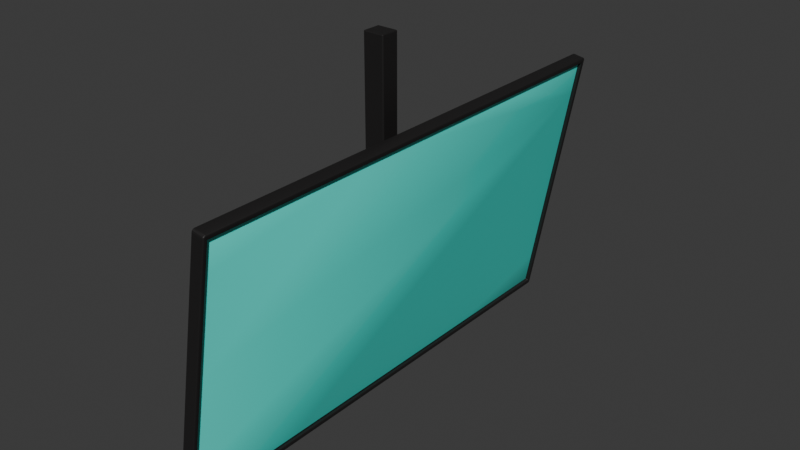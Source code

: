 # Source: TV_screen.blend  (saved by Blender 4.1.24; exported with 4.5.12 LTS)
import bpy
from mathutils import Matrix  # noqa: F401  (used for matrix-valued properties, if any)

bpy.ops.wm.read_factory_settings(use_empty=True)
scene = bpy.context.scene
scene.name = 'Scene'

# ---- collections
col_collection = bpy.data.collections.new('Collection'); scene.collection.children.link(col_collection)

# ---- materials (node trees are filled in below, after node groups)
mat_tv = bpy.data.materials.new('TV')
mat_tv.use_transparent_shadow = False
mat_screen = bpy.data.materials.new('Screen')
mat_screen.use_transparent_shadow = False

# ---- material node trees
mat_tv.use_nodes = True; mat_tv.node_tree.nodes.clear()
_N = mat_tv.node_tree.nodes; _L = mat_tv.node_tree.links
n0 = _N.new('ShaderNodeBsdfPrincipled'); n0.name = 'Principled BSDF'; n0.location = (10, 300)
n0.inputs[0].default_value = (0.01329, 0.01232, 0.01232, 1.0)
n1 = _N.new('ShaderNodeOutputMaterial'); n1.name = 'Material Output'; n1.location = (300, 300)
_L.new(n0.outputs[0], n1.inputs[0])
n1.is_active_output = True
mat_screen.use_nodes = True; mat_screen.node_tree.nodes.clear()
_N = mat_screen.node_tree.nodes; _L = mat_screen.node_tree.links
n0 = _N.new('ShaderNodeBsdfPrincipled'); n0.name = 'Principled BSDF'; n0.location = (10, 300)
n0.inputs[0].default_value = (0.06942, 1.0, 0.858, 1.0)
n1 = _N.new('ShaderNodeOutputMaterial'); n1.name = 'Material Output'; n1.location = (300, 300)
_L.new(n0.outputs[0], n1.inputs[0])
n1.is_active_output = True

# ---- world
world_world = bpy.data.worlds.new('World'); scene.world = world_world
world_world.use_nodes = True; world_world.node_tree.nodes.clear()
_N = world_world.node_tree.nodes; _L = world_world.node_tree.links
n0 = _N.new('ShaderNodeOutputWorld'); n0.name = 'World Output'; n0.location = (300, 300)
n1 = _N.new('ShaderNodeBackground'); n1.name = 'Background'; n1.location = (10, 300)
n1.inputs[0].default_value = (0.05088, 0.05088, 0.05088, 1.0)
_L.new(n1.outputs[0], n0.inputs[0])
n0.is_active_output = True
world_world.color = (0.05088, 0.05088, 0.05088)
world_world.use_sun_shadow = False
world_world.sun_shadow_jitter_overblur = 0.0

# ---- meshes
me_cube_003 = bpy.data.meshes.new('Cube.003')
me_cube_003.from_pydata([(0.09382, 0.4421, -0.1486), (0.008721, 0.4421, -0.6282), (0.09382, -0.4419, -0.1486), (0.008721, -0.4419, -0.6282), (-0.0002, -0.4419, -0.6267), (0.0849, -0.4419, -0.147), (0.0849, 0.4421, -0.147), (-0.0002, 0.4421, -0.6267), (0.003263, -0.4419, -0.6273), (0.08836, -0.4419, -0.1476), (0.08836, 0.4421, -0.1476), (0.003263, 0.4421, -0.6273), (0.07308, 0.0001204, -0.1352), (-0.01535, 0.0001205, -0.6337), (0.09549, 0.0001204, -0.1392), (0.007054, 0.0001205, -0.6376), (0.09382, 0.0001204, -0.1486), (0.008721, 0.0001205, -0.6282), (0.0849, 0.0001204, -0.147), (-0.0002, 0.0001205, -0.6267), (0.08836, 0.0001204, -0.1476), (0.003263, 0.0001205, -0.6273), (0.02886, 0.4501, -0.3844), (0.02886, -0.4499, -0.3844), (0.05127, -0.4499, -0.3884), (0.05127, 0.4501, -0.3884), (0.05127, -0.4419, -0.3884), (0.05127, 0.4421, -0.3884), (0.04235, -0.4419, -0.3868), (0.04235, 0.4421, -0.3868), (0.04581, -0.4419, -0.3874), (0.04581, 0.4421, -0.3874), (0.05097, -0.4499, -0.2598), (0.07338, -0.4499, -0.2638), (0.07338, 0.4501, -0.2638), (0.07255, -0.4419, -0.2685), (0.07255, 0.4421, -0.2685), (0.06362, -0.4419, -0.2669), (0.06362, 0.4421, -0.2669), (0.06709, -0.4419, -0.2675), (0.06709, 0.4421, -0.2675), (0.05097, 0.0001205, -0.2598), (0.05097, 0.4501, -0.2598), (0.006756, 0.4501, -0.5091), (0.006756, -0.4499, -0.5091), (0.02916, -0.4499, -0.513), (0.02916, 0.4501, -0.513), (0.03, -0.4419, -0.5083), (0.03, 0.4421, -0.5083), (0.02107, -0.4419, -0.5067), (0.02107, 0.4421, -0.5067), (0.02454, -0.4419, -0.5074), (0.02454, 0.4421, -0.5074), (0.006756, 0.0001205, -0.5091), (0.007054, 0.2251, -0.6376), (0.008721, 0.2211, -0.6282), (-0.0002, 0.2211, -0.6267), (0.003263, 0.2211, -0.6273), (0.07308, 0.2251, -0.1352), (-0.01535, 0.2251, -0.6337), (0.09549, 0.2251, -0.1392), (0.09382, 0.2211, -0.1486), (0.0849, 0.2211, -0.147), (0.08836, 0.2211, -0.1476), (0.02886, 0.2251, -0.3844), (0.05097, 0.2251, -0.2598), (0.006756, 0.2251, -0.5091), (0.09549, 0.1126, -0.1392), (0.09382, 0.1106, -0.1486), (0.0849, 0.1106, -0.147), (0.08836, 0.1106, -0.1476), (-0.01535, 0.1126, -0.6337), (0.02886, 0.1126, -0.3844), (0.05097, 0.1126, -0.2598), (0.006756, 0.1126, -0.5091), (0.07308, 0.1126, -0.1352), (0.007054, 0.1126, -0.6376), (0.008721, 0.1106, -0.6282), (-0.0002, 0.1106, -0.6267), (0.003263, 0.1106, -0.6273), (0.09549, -0.2262, -0.1392), (0.09382, -0.2221, -0.1486), (0.0849, -0.2221, -0.147), (0.08836, -0.2221, -0.1476), (-0.01535, -0.2262, -0.6337), (0.07308, -0.2262, -0.1352), (0.007054, -0.2262, -0.6376), (0.008721, -0.2221, -0.6282), (-0.0002, -0.2221, -0.6267), (0.003263, -0.2221, -0.6273), (0.02886, -0.2262, -0.3844), (0.05097, -0.2262, -0.2598), (0.006756, -0.2262, -0.5091), (0.07308, -0.113, -0.1352), (0.007054, -0.113, -0.6376), (0.008721, -0.111, -0.6282), (-0.0002, -0.111, -0.6267), (0.003263, -0.111, -0.6273), (-0.01535, -0.113, -0.6337), (0.09549, -0.113, -0.1392), (0.09382, -0.111, -0.1486), (0.0849, -0.111, -0.147), (0.08836, -0.111, -0.1476), (0.02886, -0.113, -0.3844), (0.05097, -0.113, -0.2598), (0.006756, -0.113, -0.5091), (-0.01535, 0.05637, -0.6337), (0.09549, 0.05637, -0.1392), (0.09382, 0.05537, -0.1486), (0.0849, 0.05537, -0.147), (0.08836, 0.05537, -0.1476), (0.02886, 0.05637, -0.3844), (0.05097, 0.05637, -0.2598), (0.006756, 0.05637, -0.5091), (0.07308, 0.05637, -0.1352), (0.007054, 0.05637, -0.6376), (0.008721, 0.05537, -0.6282), (-0.0002, 0.05537, -0.6267), (0.003263, 0.05537, -0.6273), (0.07308, -0.05645, -0.1352), (0.007054, -0.05645, -0.6376), (0.008721, -0.05545, -0.6282), (-0.0002, -0.05545, -0.6267), (0.003263, -0.05545, -0.6273), (-0.01535, -0.05645, -0.6337), (0.09549, -0.05645, -0.1392), (0.09382, -0.05545, -0.1486), (0.0849, -0.05545, -0.147), (0.08836, -0.05545, -0.1476), (0.02886, -0.05645, -0.3844), (0.05097, -0.05645, -0.2598), (0.006756, -0.05645, -0.5091), (0.03992, 0.4501, -0.3221), (0.06233, -0.4499, -0.3261), (0.06233, 0.4501, -0.3261), (0.06191, -0.4419, -0.3285), (0.06191, 0.4421, -0.3285), (0.05299, -0.4419, -0.3269), (0.05299, 0.4421, -0.3269), (0.05645, -0.4419, -0.3275), (0.05645, 0.4421, -0.3275), (0.03992, -0.4499, -0.3221), (0.03992, 0.0001205, -0.3221), (0.03992, 0.2251, -0.3221), (0.03992, 0.1126, -0.3221), (0.03992, -0.2262, -0.3221), (0.03992, -0.113, -0.3221), (0.03992, 0.05637, -0.3221), (0.03992, -0.05645, -0.3221), (0.04022, -0.4499, -0.4507), (0.04022, 0.4501, -0.4507), (0.04063, -0.4419, -0.4484), (0.04063, 0.4421, -0.4484), (0.03171, -0.4419, -0.4468), (0.03171, 0.4421, -0.4468), (0.03518, -0.4419, -0.4474), (0.03518, 0.4421, -0.4474), (0.01781, -0.4499, -0.4467), (0.01781, 0.0001205, -0.4467), (0.01781, 0.4501, -0.4467), (0.01781, 0.2251, -0.4467), (0.01781, 0.1126, -0.4467), (0.01781, -0.2262, -0.4467), (0.01781, -0.113, -0.4467), (0.01781, 0.05637, -0.4467), (0.01781, -0.05645, -0.4467), (0.06203, -0.4499, -0.1975), (0.08443, -0.4499, -0.2015), (0.08443, 0.4501, -0.2015), (0.08318, -0.4419, -0.2085), (0.08318, 0.4421, -0.2085), (0.07426, -0.4419, -0.207), (0.07426, 0.4421, -0.207), (0.07772, -0.4419, -0.2076), (0.07772, 0.4421, -0.2076), (0.06203, 0.0001205, -0.1975), (0.06203, 0.4501, -0.1975), (0.06203, 0.2251, -0.1975), (0.06203, 0.1126, -0.1975), (0.06203, -0.2262, -0.1975), (0.06203, -0.113, -0.1975), (0.06203, 0.05637, -0.1975), (0.06203, -0.05645, -0.1975), (-0.004298, 0.4501, -0.5714), (0.01811, -0.4499, -0.5753), (0.01811, 0.4501, -0.5753), (0.01936, -0.4419, -0.5683), (0.01936, 0.4421, -0.5683), (0.01044, -0.4419, -0.5667), (0.01044, 0.4421, -0.5667), (0.0139, -0.4419, -0.5673), (0.0139, 0.4421, -0.5673), (-0.004298, -0.4499, -0.5714), (-0.004298, 0.0001205, -0.5714), (-0.004298, 0.2251, -0.5714), (-0.004298, 0.1126, -0.5714), (-0.004298, -0.2262, -0.5714), (-0.004298, -0.113, -0.5714), (-0.004298, 0.05637, -0.5714), (-0.004298, -0.05645, -0.5714), (0.004823, 0.0001205, -0.4444), (0.01588, 0.05637, -0.3821), (0.004823, 0.05637, -0.4444), (0.01588, -0.05645, -0.3821), (0.004823, -0.05645, -0.4444), (0.02693, 0.0001205, -0.3198), (0.02693, 0.05637, -0.3198), (0.02693, -0.05645, -0.3198), (0.01924, -0.01716, -0.3632), (0.01924, 0.01714, -0.3632), (0.01924, 3.663e-05, -0.3632), (0.01252, -0.01716, -0.4011), (0.01588, -0.01716, -0.3821), (0.01252, 0.01714, -0.4011), (0.01588, 0.01714, -0.3821), (0.01252, 3.663e-05, -0.4011), (0.01924, 3.663e-05, -0.3632), (0.01924, 3.663e-05, -0.3632), (0.01924, 3.663e-05, -0.3632), (0.01924, 3.663e-05, -0.3632), (0.01924, 3.663e-05, -0.3632), (0.01924, 3.663e-05, -0.3632), (0.01924, 3.663e-05, -0.3632), (0.01924, 3.663e-05, -0.3632), (0.01924, 3.663e-05, -0.3632), (0.01924, 3.663e-05, -0.3632), (0.01924, 3.663e-05, -0.3632), (0.01924, 3.663e-05, -0.3632), (0.01924, -0.01716, -0.3632), (0.01924, 0.01714, -0.3632), (0.01924, 3.663e-05, -0.3632), (0.008139, -0.01716, -0.4), (0.01369, -0.01716, -0.3816), (0.008139, 0.01714, -0.4), (0.01369, 0.01714, -0.3816), (0.008139, 3.663e-05, -0.4), (0.01924, -0.01716, -0.3632), (0.01924, 0.01714, -0.3632), (0.01924, 3.663e-05, -0.3632), (0.003913, -0.01716, -0.3985), (0.01158, -0.01716, -0.3808), (0.003913, 0.01714, -0.3985), (0.01158, 0.01714, -0.3808), (0.003913, 3.663e-05, -0.3985), (0.01924, -0.01716, -0.3632), (0.01924, 0.01714, -0.3632), (0.01924, 3.663e-05, -0.3632), (-0.000104, -0.01716, -0.3965), (0.009567, -0.01716, -0.3798), (-0.000104, 0.01714, -0.3965), (0.009567, 0.01714, -0.3798), (-0.000104, 3.663e-05, -0.3965), (0.01924, -0.01716, -0.3632), (0.01924, 0.01714, -0.3632), (0.01924, 3.663e-05, -0.3632), (-0.003856, -0.01716, -0.394), (0.007691, -0.01716, -0.3786), (-0.003856, 0.01714, -0.394), (0.007691, 0.01714, -0.3786), (-0.003856, 3.663e-05, -0.394), (0.01924, -0.01716, -0.3632), (0.01924, 0.01714, -0.3632), (0.01924, 3.663e-05, -0.3632), (-0.007292, -0.01716, -0.3911), (0.005973, -0.01716, -0.3771), (-0.007292, 0.01714, -0.3911), (0.005973, 0.01714, -0.3771), (-0.007292, 3.663e-05, -0.3911), (0.01924, -0.01716, -0.3632), (0.01924, 0.01714, -0.3632), (0.01924, 3.663e-05, -0.3632), (-0.01036, -0.01716, -0.3878), (0.004437, -0.01716, -0.3755), (-0.01036, 0.01714, -0.3878), (0.004437, 0.01714, -0.3755), (-0.01036, 3.663e-05, -0.3878), (0.01924, -0.01716, -0.3632), (0.01924, 0.01714, -0.3632), (0.01924, 3.663e-05, -0.3632), (-0.01303, -0.01716, -0.3841), (0.003103, -0.01716, -0.3737), (-0.01303, 0.01714, -0.3841), (0.003103, 0.01714, -0.3737), (-0.01303, 3.663e-05, -0.3841), (0.01924, -0.01716, -0.3632), (0.01924, 0.01714, -0.3632), (0.01924, 3.663e-05, -0.3632), (-0.01526, -0.01716, -0.3802), (0.00199, -0.01716, -0.3717), (-0.01526, 0.01714, -0.3802), (0.00199, 0.01714, -0.3717), (-0.01526, 3.663e-05, -0.3802), (0.01924, -0.01716, -0.3632), (0.01924, 0.01714, -0.3632), (0.01924, 3.663e-05, -0.3632), (-0.01701, -0.01716, -0.3761), (0.001113, -0.01716, -0.3696), (-0.01701, 0.01714, -0.3761), (0.001113, 0.01714, -0.3696), (-0.01701, 3.663e-05, -0.3761), (0.01924, -0.01716, -0.3632), (0.01924, 0.01714, -0.3632), (0.01924, 3.663e-05, -0.3632), (-0.01827, -0.01716, -0.3718), (0.0004834, -0.01716, -0.3675), (-0.01827, 0.01714, -0.3718), (0.0004834, 0.01714, -0.3675), (-0.01827, 3.663e-05, -0.3718), (0.01924, -0.01716, -0.3632), (0.01924, 0.01714, -0.3632), (0.01924, 3.663e-05, -0.3632), (-0.01902, -0.01716, -0.3673), (0.0001108, -0.01716, -0.3653), (-0.01902, 0.01714, -0.3673), (0.0001108, 0.01714, -0.3653), (-0.01902, 3.663e-05, -0.3673), (0.01924, -0.01716, -0.3632), (0.01924, 0.01714, -0.3632), (0.01924, 3.663e-05, -0.3632), (-0.01924, -0.01716, -0.3628), (-4.47e-08, -0.01716, -0.363), (-0.01924, 0.01714, -0.3628), (-4.47e-08, 0.01714, -0.363), (-0.01924, 3.663e-05, -0.3628), (0.01924, -0.01716, -0.0001775), (0.01924, 0.01714, -0.0001775), (0.01924, 3.663e-05, -0.0001775), (-0.01924, -0.01716, 0.0001775), (-4.47e-08, -0.01716, -5.96e-08), (-0.01924, 0.01714, 0.0001775), (-4.47e-08, 0.01714, -5.96e-08), (-0.01924, 3.663e-05, 0.0001775), (-0.01448, 0.4501, -0.6287), (-0.01535, 0.4451, -0.6337), (-0.01492, 0.4495, -0.6312), (-0.01524, 0.4476, -0.633), (0.07221, -0.4499, -0.1401), (0.07308, -0.4449, -0.1352), (0.07264, -0.4492, -0.1377), (0.07296, -0.4474, -0.1359), (-0.01535, -0.4449, -0.6337), (-0.01448, -0.4499, -0.6287), (-0.01524, -0.4474, -0.633), (-0.01492, -0.4492, -0.6312), (0.007928, -0.4499, -0.6327), (0.007054, -0.4449, -0.6376), (0.007724, -0.4467, -0.6339), (0.007491, -0.4492, -0.6352), (0.007171, -0.4474, -0.637), (0.09549, -0.4449, -0.1392), (0.09461, -0.4499, -0.1441), (0.09482, -0.4467, -0.143), (0.09537, -0.4474, -0.1398), (0.09505, -0.4492, -0.1416), (0.09461, 0.4501, -0.1441), (0.09549, 0.4451, -0.1392), (0.09482, 0.4469, -0.143), (0.09505, 0.4495, -0.1416), (0.09537, 0.4476, -0.1398), (0.007054, 0.4451, -0.6376), (0.007928, 0.4501, -0.6327), (0.007724, 0.4469, -0.6339), (0.007171, 0.4476, -0.637), (0.007491, 0.4495, -0.6352), (0.07308, 0.4451, -0.1352), (0.07221, 0.4501, -0.1401), (0.07296, 0.4476, -0.1359), (0.07264, 0.4495, -0.1377)], [(210, 216), (216, 217), (217, 218), (218, 219), (219, 220), (220, 221), (221, 222), (222, 223), (223, 224), (224, 225), (225, 226), (226, 227)], [(192, 341, 344, 184), (3, 186, 184, 344, 346), (55, 1, 7, 56), (54, 59, 333, 359), (0, 170, 168, 354, 356), (85, 179, 166, 336, 338, 339, 337), (2, 81, 80, 349, 351), (1, 55, 54, 359, 361), (169, 2, 351, 350, 167), (364, 366, 367, 365, 176, 177, 58), (172, 6, 10, 174), (186, 3, 4, 188), (170, 0, 6, 172), (81, 2, 5, 82), (21, 118, 79, 57, 11, 191, 52, 156, 31, 140, 40, 174, 10, 63, 70, 110, 20, 128, 102, 83, 9, 173, 39, 139, 30, 155, 51, 190, 8, 89, 97, 123), (82, 5, 9, 83), (56, 7, 11, 57), (188, 4, 8, 190), (122, 19, 21, 123), (109, 18, 20, 110), (108, 16, 18, 109), (116, 17, 15, 115), (126, 16, 14, 125), (120, 124, 13, 15), (119, 125, 14, 12), (121, 17, 19, 122), (198, 106, 13, 193), (111, 164, 202, 201), (137, 28, 30, 139), (152, 27, 29, 154), (135, 26, 28, 137), (154, 29, 31, 156), (136, 27, 25, 134), (151, 26, 24, 149), (134, 25, 22, 132), (141, 23, 24, 133), (145, 90, 23, 141), (179, 91, 32, 166), (166, 32, 33, 167), (168, 34, 42, 176), (170, 36, 34, 168), (169, 35, 37, 171), (171, 37, 39, 173), (181, 112, 41, 175), (136, 36, 38, 138), (138, 38, 40, 140), (135, 35, 33, 133), (186, 47, 45, 184), (189, 50, 52, 191), (187, 48, 50, 189), (164, 113, 53, 158), (153, 49, 51, 155), (151, 47, 49, 153), (152, 48, 46, 150), (150, 46, 43, 159), (157, 44, 45, 149), (162, 92, 44, 157), (159, 43, 66, 160), (176, 42, 65, 177), (132, 22, 64, 143), (185, 360, 332, 183), (187, 1, 361, 360, 185), (0, 61, 62, 6), (6, 62, 63, 10), (78, 56, 57, 79), (68, 61, 60, 67), (76, 71, 59, 54), (75, 67, 60, 58), (77, 55, 56, 78), (116, 77, 78, 117), (114, 107, 67, 75), (115, 106, 71, 76), (108, 68, 67, 107), (117, 78, 79, 118), (160, 66, 74, 161), (177, 65, 73, 178), (143, 64, 72, 144), (194, 59, 71, 195), (55, 77, 76, 54), (61, 68, 69, 62), (62, 69, 70, 63), (163, 105, 92, 162), (180, 104, 91, 179), (146, 103, 90, 145), (3, 87, 88, 4), (345, 340, 84, 86), (196, 84, 340, 342, 343, 341, 192), (354, 168, 176, 365), (4, 88, 89, 8), (101, 82, 83, 102), (100, 81, 82, 101), (95, 87, 86, 94), (197, 98, 84, 196), (199, 124, 98, 197), (121, 95, 94, 120), (126, 100, 101, 127), (127, 101, 102, 128), (148, 129, 103, 146), (182, 130, 104, 180), (165, 131, 105, 163), (87, 95, 96, 88), (85, 80, 99, 93), (86, 84, 98, 94), (81, 100, 99, 80), (88, 96, 97, 89), (19, 117, 118, 21), (16, 108, 107, 14), (15, 13, 106, 115), (12, 14, 107, 114), (17, 116, 117, 19), (161, 74, 113, 164), (178, 73, 112, 181), (144, 72, 111, 147), (195, 71, 106, 198), (77, 116, 115, 76), (68, 108, 109, 69), (69, 109, 110, 70), (158, 53, 131, 165), (175, 41, 130, 182), (164, 158, 200, 202), (18, 127, 128, 20), (16, 126, 127, 18), (17, 121, 120, 15), (193, 13, 124, 199), (95, 121, 122, 96), (93, 99, 125, 119), (94, 98, 124, 120), (100, 126, 125, 99), (96, 122, 123, 97), (41, 142, 148, 130), (73, 144, 147, 112), (130, 148, 146, 104), (104, 146, 145, 91), (65, 143, 144, 73), (42, 132, 143, 65), (26, 135, 133, 24), (29, 138, 140, 31), (27, 136, 138, 29), (91, 145, 141, 32), (32, 141, 133, 33), (34, 134, 132, 42), (36, 136, 134, 34), (35, 135, 137, 37), (37, 137, 139, 39), (112, 147, 142, 41), (129, 148, 207, 203), (72, 161, 164, 111), (129, 165, 163, 103), (103, 163, 162, 90), (64, 160, 161, 72), (22, 159, 160, 64), (90, 162, 157, 23), (23, 157, 149, 24), (25, 150, 159, 22), (27, 152, 150, 25), (26, 151, 153, 28), (28, 153, 155, 30), (158, 165, 204, 200), (47, 151, 149, 45), (50, 154, 156, 52), (48, 152, 154, 50), (12, 175, 182, 119), (75, 178, 181, 114), (119, 182, 180, 93), (93, 180, 179, 85), (58, 177, 178, 75), (114, 181, 175, 12), (5, 171, 173, 9), (2, 169, 171, 5), (61, 0, 356, 355, 60), (58, 60, 355, 364), (337, 349, 80, 85), (336, 166, 167, 350), (36, 170, 172, 38), (38, 172, 174, 40), (35, 169, 167, 33), (53, 193, 199, 131), (74, 195, 198, 113), (131, 199, 197, 105), (105, 197, 196, 92), (66, 194, 195, 74), (43, 183, 194, 66), (1, 187, 189, 7), (7, 189, 191, 11), (87, 3, 346, 345, 86), (113, 198, 193, 53), (49, 188, 190, 51), (47, 186, 188, 49), (48, 187, 185, 46), (46, 185, 183, 43), (44, 192, 184, 45), (92, 196, 192, 44), (142, 147, 206, 205), (148, 142, 205, 207), (147, 111, 201, 206), (165, 129, 203, 204), (204, 203, 212, 211), (203, 207, 208, 212), (202, 200, 215, 213), (201, 202, 213, 214), (205, 206, 209, 210), (207, 205, 210, 208), (206, 201, 214, 209), (200, 204, 211, 215), (212, 208, 228, 232), (211, 212, 232, 231), (215, 211, 231, 235), (210, 209, 229, 230), (209, 214, 234, 229), (214, 213, 233, 234), (208, 210, 230, 228), (213, 215, 235, 233), (232, 228, 236, 240), (231, 232, 240, 239), (235, 231, 239, 243), (229, 234, 242, 237), (234, 233, 241, 242), (228, 230, 238, 236), (233, 235, 243, 241), (230, 229, 237, 238), (241, 243, 251, 249), (238, 237, 245, 246), (240, 236, 244, 248), (239, 240, 248, 247), (243, 239, 247, 251), (237, 242, 250, 245), (242, 241, 249, 250), (236, 238, 246, 244), (245, 250, 258, 253), (250, 249, 257, 258), (244, 246, 254, 252), (249, 251, 259, 257), (246, 245, 253, 254), (248, 244, 252, 256), (247, 248, 256, 255), (251, 247, 255, 259), (259, 255, 263, 267), (253, 258, 266, 261), (258, 257, 265, 266), (252, 254, 262, 260), (257, 259, 267, 265), (254, 253, 261, 262), (256, 252, 260, 264), (255, 256, 264, 263), (262, 261, 269, 270), (264, 260, 268, 272), (263, 264, 272, 271), (267, 263, 271, 275), (261, 266, 274, 269), (266, 265, 273, 274), (260, 262, 270, 268), (265, 267, 275, 273), (268, 270, 278, 276), (273, 275, 283, 281), (270, 269, 277, 278), (272, 268, 276, 280), (271, 272, 280, 279), (275, 271, 279, 283), (269, 274, 282, 277), (274, 273, 281, 282), (277, 282, 290, 285), (282, 281, 289, 290), (276, 278, 286, 284), (281, 283, 291, 289), (278, 277, 285, 286), (280, 276, 284, 288), (279, 280, 288, 287), (283, 279, 287, 291), (287, 288, 296, 295), (291, 287, 295, 299), (285, 290, 298, 293), (290, 289, 297, 298), (284, 286, 294, 292), (289, 291, 299, 297), (286, 285, 293, 294), (288, 284, 292, 296), (294, 293, 301, 302), (296, 292, 300, 304), (295, 296, 304, 303), (299, 295, 303, 307), (293, 298, 306, 301), (298, 297, 305, 306), (292, 294, 302, 300), (297, 299, 307, 305), (306, 305, 313, 314), (300, 302, 310, 308), (305, 307, 315, 313), (302, 301, 309, 310), (304, 300, 308, 312), (303, 304, 312, 311), (307, 303, 311, 315), (301, 306, 314, 309), (309, 314, 322, 317), (314, 313, 321, 322), (308, 310, 318, 316), (313, 315, 323, 321), (310, 309, 317, 318), (312, 308, 316, 320), (311, 312, 320, 319), (315, 311, 319, 323), (320, 316, 324, 328), (319, 320, 328, 327), (323, 319, 327, 331), (317, 322, 330, 325), (322, 321, 329, 330), (316, 318, 326, 324), (321, 323, 331, 329), (318, 317, 325, 326), (331, 327, 328, 324, 326, 325, 330, 329), (344, 347, 346), (347, 348, 346), (348, 345, 346), (349, 352, 351), (352, 353, 351), (353, 350, 351), (354, 357, 356), (357, 358, 356), (358, 355, 356), (359, 362, 361), (362, 363, 361), (363, 360, 361), (364, 355, 358, 366), (366, 358, 357, 367), (367, 357, 354, 365), (349, 337, 339, 352), (352, 339, 338, 353), (353, 338, 336, 350), (340, 345, 348, 342), (342, 348, 347, 343), (343, 347, 344, 341), (359, 333, 335, 362), (362, 335, 334, 363), (363, 334, 332, 360), (183, 332, 334, 335, 333, 59, 194)])
me_cube_003.polygons.foreach_set('use_smooth', [0, 1, 1, 0, 1, 0, 1, 1, 1, 0, 0, 1, 0, 0, 1, 0, 0, 0, 0, 0, 0, 1, 1, 0, 1, 1, 0, 0, 0, 0, 1, 0, 1, 1, 1, 0, 0, 0, 0, 1, 1, 1, 0, 0, 0, 0, 1, 1, 0, 0, 0, 0, 1, 1, 1, 0, 0, 0, 0, 0, 1, 1, 0, 0, 0, 1, 0, 1, 1, 1, 1, 0, 1, 0, 0, 0, 0, 0, 1, 0, 0, 0, 0, 0, 1, 0, 0, 1, 0, 0, 0, 1, 0, 0, 1, 0, 0, 0, 0, 0, 1, 1, 0, 1, 0, 0, 1, 0, 1, 1, 0, 0, 0, 0, 1, 0, 0, 0, 0, 0, 0, 0, 0, 0, 1, 1, 0, 1, 0, 0, 0, 0, 0, 0, 0, 1, 0, 0, 0, 0, 1, 1, 1, 0, 0, 0, 0, 0, 0, 0, 0, 0, 0, 1, 1, 1, 0, 0, 1, 0, 0, 0, 0, 0, 0, 0, 0, 0, 1, 1, 1, 1, 0, 0, 0, 1, 0, 0, 0, 0, 0, 0, 0, 0, 1, 0, 0, 1, 1, 1, 0, 0, 0, 0, 0, 0, 0, 0, 0, 0, 0, 0, 0, 0, 0, 0, 0, 0, 0, 0, 0, 0, 0, 0, 0, 0, 0, 0, 0, 0, 0, 0, 0, 0, 0, 0, 0, 0, 0, 0, 0, 0, 0, 0, 0, 0, 0, 0, 0, 0, 0, 0, 0, 0, 0, 0, 0, 0, 0, 0, 0, 0, 0, 0, 0, 0, 0, 0, 0, 0, 0, 0, 0, 0, 0, 0, 0, 0, 0, 0, 0, 0, 0, 0, 0, 0, 0, 0, 0, 0, 0, 0, 0, 0, 0, 0, 0, 0, 0, 0, 0, 0, 0, 0, 0, 0, 0, 0, 0, 0, 0, 0, 0, 0, 0, 0, 0, 0, 0, 0, 0, 0, 0, 0, 0, 1, 1, 1, 1, 1, 1, 1, 1, 1, 1, 0, 0, 0, 0, 0, 0, 0, 1, 0])
me_cube_003.polygons.foreach_set('material_index', [0, 0, 0, 0, 0, 0, 0, 0, 0, 0, 0, 0, 0, 0, 1, 0, 0, 0, 0, 0, 0, 0, 0, 0, 0, 0, 0, 0, 0, 0, 0, 0, 0, 0, 0, 0, 0, 0, 0, 0, 0, 0, 0, 0, 0, 0, 0, 0, 0, 0, 0, 0, 0, 0, 0, 0, 0, 0, 0, 0, 0, 0, 0, 0, 0, 0, 0, 0, 0, 0, 0, 0, 0, 0, 0, 0, 0, 0, 0, 0, 0, 0, 0, 0, 0, 0, 0, 0, 0, 0, 0, 0, 0, 0, 0, 0, 0, 0, 0, 0, 0, 0, 0, 0, 0, 0, 0, 0, 0, 0, 0, 0, 0, 0, 0, 0, 0, 0, 0, 0, 0, 0, 0, 0, 0, 0, 0, 0, 0, 0, 0, 0, 0, 0, 0, 0, 0, 0, 0, 0, 0, 0, 0, 0, 0, 0, 0, 0, 0, 0, 0, 0, 0, 0, 0, 0, 0, 0, 0, 0, 0, 0, 0, 0, 0, 0, 0, 0, 0, 0, 0, 0, 0, 0, 0, 0, 0, 0, 0, 0, 0, 0, 0, 0, 0, 0, 0, 0, 0, 0, 0, 0, 0, 0, 0, 0, 0, 0, 0, 0, 0, 0, 0, 0, 0, 0, 0, 0, 0, 0, 0, 0, 0, 0, 0, 0, 0, 0, 0, 0, 0, 0, 0, 0, 0, 0, 0, 0, 0, 0, 0, 0, 0, 0, 0, 0, 0, 0, 0, 0, 0, 0, 0, 0, 0, 0, 0, 0, 0, 0, 0, 0, 0, 0, 0, 0, 0, 0, 0, 0, 0, 0, 0, 0, 0, 0, 0, 0, 0, 0, 0, 0, 0, 0, 0, 0, 0, 0, 0, 0, 0, 0, 0, 0, 0, 0, 0, 0, 0, 0, 0, 0, 0, 0, 0, 0, 0, 0, 0, 0, 0, 0, 0, 0, 0, 0, 0, 0, 0, 0, 0, 0, 0, 0, 0, 0, 0, 0, 0, 0, 0, 0, 0, 0, 0, 0, 0, 0, 0, 0, 0, 0, 0, 0])
_uv = me_cube_003.uv_layers.new(name='UVMap')
_uv.uv.foreach_set('vector', [0.5938, 0.25, 0.6225, 0.25, 0.6225, 0.5, 0.5938, 0.5, 0.6203, 0.5022, 0.5902, 0.5022, 0.5938, 0.5, 0.6225, 0.5, 0.6231, 0.5009, 0.6203, 0.6864, 0.6203, 0.7478, 0.6203, 0.7478, 0.6203, 0.6864, 0.625, 0.6875, 0.875, 0.6875, 0.875, 0.7486, 0.625, 0.7486, 0.3797, 0.7478, 0.4098, 0.7478, 0.4062, 0.75, 0.3775, 0.75, 0.3769, 0.7491, 0.375, 0.1879, 0.4062, 0.1879, 0.4062, 0.25, 0.3775, 0.25, 0.3762, 0.2498, 0.3753, 0.2493, 0.375, 0.2486, 0.3797, 0.5022, 0.3797, 0.5633, 0.375, 0.5621, 0.375, 0.5014, 0.3769, 0.5009, 0.6203, 0.7478, 0.6203, 0.6864, 0.625, 0.6875, 0.625, 0.7486, 0.6231, 0.7491, 0.4098, 0.5022, 0.3797, 0.5022, 0.3769, 0.5009, 0.3775, 0.5, 0.4062, 0.5, 0.375, 0.001389, 0.3753, 0.0006944, 0.3762, 0.0001861, 0.3775, 0.0, 0.4062, 0.0, 0.4062, 0.0625, 0.375, 0.0625, 0.4098, 0.7478, 0.3797, 0.7478, 0.3797, 0.7478, 0.4098, 0.7478, 0.5902, 0.5022, 0.6203, 0.5022, 0.6203, 0.5022, 0.5902, 0.5022, 0.4098, 0.7478, 0.3797, 0.7478, 0.3797, 0.7478, 0.4098, 0.7478, 0.3797, 0.5633, 0.3797, 0.5022, 0.3797, 0.5022, 0.3797, 0.5633, 0.6203, 0.625, 0.6203, 0.6403, 0.6203, 0.6557, 0.6203, 0.6864, 0.6203, 0.7478, 0.5902, 0.7478, 0.5601, 0.7478, 0.5301, 0.7478, 0.5, 0.7478, 0.4699, 0.7478, 0.4399, 0.7478, 0.4098, 0.7478, 0.3797, 0.7478, 0.3797, 0.6864, 0.3797, 0.6557, 0.3797, 0.6403, 0.3797, 0.625, 0.3797, 0.6096, 0.3797, 0.5941, 0.3797, 0.5633, 0.3797, 0.5022, 0.4098, 0.5022, 0.4399, 0.5022, 0.4699, 0.5022, 0.5, 0.5022, 0.5301, 0.5022, 0.5601, 0.5022, 0.5902, 0.5022, 0.6203, 0.5022, 0.6203, 0.5633, 0.6203, 0.5941, 0.6203, 0.6096, 0.3797, 0.5633, 0.3797, 0.5022, 0.3797, 0.5022, 0.3797, 0.5633, 0.6203, 0.6864, 0.6203, 0.7478, 0.6203, 0.7478, 0.6203, 0.6864, 0.5902, 0.5022, 0.6203, 0.5022, 0.6203, 0.5022, 0.5902, 0.5022, 0.6203, 0.6096, 0.6203, 0.625, 0.6203, 0.625, 0.6203, 0.6096, 0.3797, 0.6403, 0.3797, 0.625, 0.3797, 0.625, 0.3797, 0.6403, 0.3797, 0.6403, 0.3797, 0.625, 0.3797, 0.625, 0.3797, 0.6403, 0.6203, 0.6403, 0.6203, 0.625, 0.625, 0.625, 0.625, 0.6406, 0.3797, 0.6096, 0.3797, 0.625, 0.375, 0.625, 0.375, 0.6093, 0.625, 0.6093, 0.875, 0.6093, 0.875, 0.625, 0.625, 0.625, 0.125, 0.6093, 0.375, 0.6093, 0.375, 0.625, 0.125, 0.625, 0.6203, 0.6096, 0.6203, 0.625, 0.6203, 0.625, 0.6203, 0.6096, 0.5938, 0.1094, 0.625, 0.1094, 0.625, 0.125, 0.5938, 0.125, 0.5, 0.1094, 0.5312, 0.1094, 0.5312, 0.1094, 0.5, 0.1094, 0.4699, 0.5022, 0.5, 0.5022, 0.5, 0.5022, 0.4699, 0.5022, 0.5301, 0.7478, 0.5, 0.7478, 0.5, 0.7478, 0.5301, 0.7478, 0.4699, 0.5022, 0.5, 0.5022, 0.5, 0.5022, 0.4699, 0.5022, 0.5301, 0.7478, 0.5, 0.7478, 0.5, 0.7478, 0.5301, 0.7478, 0.4699, 0.7478, 0.5, 0.7478, 0.5, 0.75, 0.4688, 0.75, 0.5301, 0.5022, 0.5, 0.5022, 0.5, 0.5, 0.5312, 0.5, 0.4688, 0.75, 0.5, 0.75, 0.5, 1.0, 0.4688, 1.0, 0.4688, 0.25, 0.5, 0.25, 0.5, 0.5, 0.4688, 0.5, 0.4688, 0.1879, 0.5, 0.1879, 0.5, 0.25, 0.4688, 0.25, 0.4062, 0.1879, 0.4375, 0.1879, 0.4375, 0.25, 0.4062, 0.25, 0.4062, 0.25, 0.4375, 0.25, 0.4375, 0.5, 0.4062, 0.5, 0.4062, 0.75, 0.4375, 0.75, 0.4375, 1.0, 0.4062, 1.0, 0.4098, 0.7478, 0.4399, 0.7478, 0.4375, 0.75, 0.4062, 0.75, 0.4098, 0.5022, 0.4399, 0.5022, 0.4399, 0.5022, 0.4098, 0.5022, 0.4098, 0.5022, 0.4399, 0.5022, 0.4399, 0.5022, 0.4098, 0.5022, 0.4062, 0.1094, 0.4375, 0.1094, 0.4375, 0.125, 0.4062, 0.125, 0.4699, 0.7478, 0.4399, 0.7478, 0.4399, 0.7478, 0.4699, 0.7478, 0.4699, 0.7478, 0.4399, 0.7478, 0.4399, 0.7478, 0.4699, 0.7478, 0.4699, 0.5022, 0.4399, 0.5022, 0.4375, 0.5, 0.4688, 0.5, 0.5902, 0.5022, 0.5601, 0.5022, 0.5625, 0.5, 0.5938, 0.5, 0.5902, 0.7478, 0.5601, 0.7478, 0.5601, 0.7478, 0.5902, 0.7478, 0.5902, 0.7478, 0.5601, 0.7478, 0.5601, 0.7478, 0.5902, 0.7478, 0.5312, 0.1094, 0.5625, 0.1094, 0.5625, 0.125, 0.5312, 0.125, 0.5301, 0.5022, 0.5601, 0.5022, 0.5601, 0.5022, 0.5301, 0.5022, 0.5301, 0.5022, 0.5601, 0.5022, 0.5601, 0.5022, 0.5301, 0.5022, 0.5301, 0.7478, 0.5601, 0.7478, 0.5625, 0.75, 0.5312, 0.75, 0.5312, 0.75, 0.5625, 0.75, 0.5625, 1.0, 0.5312, 1.0, 0.5312, 0.25, 0.5625, 0.25, 0.5625, 0.5, 0.5312, 0.5, 0.5312, 0.1879, 0.5625, 0.1879, 0.5625, 0.25, 0.5312, 0.25, 0.5312, 0.0, 0.5625, 0.0, 0.5625, 0.0625, 0.5312, 0.0625, 0.4062, 0.0, 0.4375, 0.0, 0.4375, 0.0625, 0.4062, 0.0625, 0.4688, 0.0, 0.5, 0.0, 0.5, 0.0625, 0.4688, 0.0625, 0.5937, 0.75, 0.6225, 0.75, 0.6225, 1.0, 0.5938, 1.0, 0.5902, 0.7478, 0.6203, 0.7478, 0.6231, 0.7491, 0.6225, 0.75, 0.5937, 0.75, 0.3797, 0.7478, 0.3797, 0.6864, 0.3797, 0.6864, 0.3797, 0.7478, 0.3797, 0.7478, 0.3797, 0.6864, 0.3797, 0.6864, 0.3797, 0.7478, 0.6203, 0.6557, 0.6203, 0.6864, 0.6203, 0.6864, 0.6203, 0.6557, 0.3797, 0.6557, 0.3797, 0.6864, 0.375, 0.6875, 0.375, 0.6562, 0.625, 0.6562, 0.875, 0.6562, 0.875, 0.6875, 0.625, 0.6875, 0.125, 0.6562, 0.375, 0.6562, 0.375, 0.6875, 0.125, 0.6875, 0.6203, 0.6557, 0.6203, 0.6864, 0.6203, 0.6864, 0.6203, 0.6557, 0.6203, 0.6403, 0.6203, 0.6557, 0.6203, 0.6557, 0.6203, 0.6403, 0.125, 0.6406, 0.375, 0.6406, 0.375, 0.6562, 0.125, 0.6562, 0.625, 0.6406, 0.875, 0.6406, 0.875, 0.6562, 0.625, 0.6562, 0.3797, 0.6403, 0.3797, 0.6557, 0.375, 0.6562, 0.375, 0.6406, 0.6203, 0.6403, 0.6203, 0.6557, 0.6203, 0.6557, 0.6203, 0.6403, 0.5312, 0.0625, 0.5625, 0.0625, 0.5625, 0.09375, 0.5312, 0.09375, 0.4062, 0.0625, 0.4375, 0.0625, 0.4375, 0.09375, 0.4062, 0.09375, 0.4688, 0.0625, 0.5, 0.0625, 0.5, 0.09375, 0.4688, 0.09375, 0.5938, 0.0625, 0.625, 0.0625, 0.625, 0.09375, 0.5938, 0.09375, 0.6203, 0.6864, 0.6203, 0.6557, 0.625, 0.6562, 0.625, 0.6875, 0.3797, 0.6864, 0.3797, 0.6557, 0.3797, 0.6557, 0.3797, 0.6864, 0.3797, 0.6864, 0.3797, 0.6557, 0.3797, 0.6557, 0.3797, 0.6864, 0.5312, 0.1564, 0.5625, 0.1564, 0.5625, 0.1879, 0.5312, 0.1879, 0.4062, 0.1564, 0.4375, 0.1564, 0.4375, 0.1879, 0.4062, 0.1879, 0.4688, 0.1564, 0.5, 0.1564, 0.5, 0.1879, 0.4688, 0.1879, 0.6203, 0.5022, 0.6203, 0.5633, 0.6203, 0.5633, 0.6203, 0.5022, 0.625, 0.5014, 0.875, 0.5014, 0.875, 0.5621, 0.625, 0.5621, 0.5938, 0.1879, 0.625, 0.1879, 0.625, 0.2486, 0.6247, 0.2493, 0.6238, 0.2498, 0.6225, 0.25, 0.5938, 0.25, 0.3775, 0.75, 0.4062, 0.75, 0.4062, 1.0, 0.3775, 1.0, 0.6203, 0.5022, 0.6203, 0.5633, 0.6203, 0.5633, 0.6203, 0.5022, 0.3797, 0.5941, 0.3797, 0.5633, 0.3797, 0.5633, 0.3797, 0.5941, 0.3797, 0.5941, 0.3797, 0.5633, 0.3797, 0.5633, 0.3797, 0.5941, 0.6203, 0.5941, 0.6203, 0.5633, 0.625, 0.5621, 0.625, 0.5936, 0.5938, 0.1564, 0.625, 0.1564, 0.625, 0.1879, 0.5938, 0.1879, 0.5938, 0.1407, 0.625, 0.1407, 0.625, 0.1564, 0.5938, 0.1564, 0.6203, 0.6096, 0.6203, 0.5941, 0.625, 0.5936, 0.625, 0.6093, 0.3797, 0.6096, 0.3797, 0.5941, 0.3797, 0.5941, 0.3797, 0.6096, 0.3797, 0.6096, 0.3797, 0.5941, 0.3797, 0.5941, 0.3797, 0.6096, 0.4688, 0.1407, 0.5, 0.1407, 0.5, 0.1564, 0.4688, 0.1564, 0.4062, 0.1407, 0.4375, 0.1407, 0.4375, 0.1564, 0.4062, 0.1564, 0.5312, 0.1407, 0.5625, 0.1407, 0.5625, 0.1564, 0.5312, 0.1564, 0.6203, 0.5633, 0.6203, 0.5941, 0.6203, 0.5941, 0.6203, 0.5633, 0.125, 0.5621, 0.375, 0.5621, 0.375, 0.5936, 0.125, 0.5936, 0.625, 0.5621, 0.875, 0.5621, 0.875, 0.5936, 0.625, 0.5936, 0.3797, 0.5633, 0.3797, 0.5941, 0.375, 0.5936, 0.375, 0.5621, 0.6203, 0.5633, 0.6203, 0.5941, 0.6203, 0.5941, 0.6203, 0.5633, 0.6203, 0.625, 0.6203, 0.6403, 0.6203, 0.6403, 0.6203, 0.625, 0.3797, 0.625, 0.3797, 0.6403, 0.375, 0.6406, 0.375, 0.625, 0.625, 0.625, 0.875, 0.625, 0.875, 0.6406, 0.625, 0.6406, 0.125, 0.625, 0.375, 0.625, 0.375, 0.6406, 0.125, 0.6406, 0.6203, 0.625, 0.6203, 0.6403, 0.6203, 0.6403, 0.6203, 0.625, 0.5312, 0.09375, 0.5625, 0.09375, 0.5625, 0.1094, 0.5312, 0.1094, 0.4062, 0.09375, 0.4375, 0.09375, 0.4375, 0.1094, 0.4062, 0.1094, 0.4688, 0.09375, 0.5, 0.09375, 0.5, 0.1094, 0.4688, 0.1094, 0.5938, 0.09375, 0.625, 0.09375, 0.625, 0.1094, 0.5938, 0.1094, 0.6203, 0.6557, 0.6203, 0.6403, 0.625, 0.6406, 0.625, 0.6562, 0.3797, 0.6557, 0.3797, 0.6403, 0.3797, 0.6403, 0.3797, 0.6557, 0.3797, 0.6557, 0.3797, 0.6403, 0.3797, 0.6403, 0.3797, 0.6557, 0.5312, 0.125, 0.5625, 0.125, 0.5625, 0.1407, 0.5312, 0.1407, 0.4062, 0.125, 0.4375, 0.125, 0.4375, 0.1407, 0.4062, 0.1407, 0.5312, 0.1094, 0.5312, 0.125, 0.5312, 0.125, 0.5312, 0.1094, 0.3797, 0.625, 0.3797, 0.6096, 0.3797, 0.6096, 0.3797, 0.625, 0.3797, 0.625, 0.3797, 0.6096, 0.3797, 0.6096, 0.3797, 0.625, 0.6203, 0.625, 0.6203, 0.6096, 0.625, 0.6093, 0.625, 0.625, 0.5938, 0.125, 0.625, 0.125, 0.625, 0.1407, 0.5938, 0.1407, 0.6203, 0.5941, 0.6203, 0.6096, 0.6203, 0.6096, 0.6203, 0.5941, 0.125, 0.5936, 0.375, 0.5936, 0.375, 0.6093, 0.125, 0.6093, 0.625, 0.5936, 0.875, 0.5936, 0.875, 0.6093, 0.625, 0.6093, 0.3797, 0.5941, 0.3797, 0.6096, 0.375, 0.6093, 0.375, 0.5936, 0.6203, 0.5941, 0.6203, 0.6096, 0.6203, 0.6096, 0.6203, 0.5941, 0.4375, 0.125, 0.4688, 0.125, 0.4688, 0.1407, 0.4375, 0.1407, 0.4375, 0.09375, 0.4688, 0.09375, 0.4688, 0.1094, 0.4375, 0.1094, 0.4375, 0.1407, 0.4688, 0.1407, 0.4688, 0.1564, 0.4375, 0.1564, 0.4375, 0.1564, 0.4688, 0.1564, 0.4688, 0.1879, 0.4375, 0.1879, 0.4375, 0.0625, 0.4688, 0.0625, 0.4688, 0.09375, 0.4375, 0.09375, 0.4375, 0.0, 0.4688, 0.0, 0.4688, 0.0625, 0.4375, 0.0625, 0.5, 0.5022, 0.4699, 0.5022, 0.4688, 0.5, 0.5, 0.5, 0.5, 0.7478, 0.4699, 0.7478, 0.4699, 0.7478, 0.5, 0.7478, 0.5, 0.7478, 0.4699, 0.7478, 0.4699, 0.7478, 0.5, 0.7478, 0.4375, 0.1879, 0.4688, 0.1879, 0.4688, 0.25, 0.4375, 0.25, 0.4375, 0.25, 0.4688, 0.25, 0.4688, 0.5, 0.4375, 0.5, 0.4375, 0.75, 0.4688, 0.75, 0.4688, 1.0, 0.4375, 1.0, 0.4399, 0.7478, 0.4699, 0.7478, 0.4688, 0.75, 0.4375, 0.75, 0.4399, 0.5022, 0.4699, 0.5022, 0.4699, 0.5022, 0.4399, 0.5022, 0.4399, 0.5022, 0.4699, 0.5022, 0.4699, 0.5022, 0.4399, 0.5022, 0.4375, 0.1094, 0.4688, 0.1094, 0.4688, 0.125, 0.4375, 0.125, 0.5, 0.1407, 0.4688, 0.1407, 0.4688, 0.1407, 0.5, 0.1407, 0.5, 0.09375, 0.5312, 0.09375, 0.5312, 0.1094, 0.5, 0.1094, 0.5, 0.1407, 0.5312, 0.1407, 0.5312, 0.1564, 0.5, 0.1564, 0.5, 0.1564, 0.5312, 0.1564, 0.5312, 0.1879, 0.5, 0.1879, 0.5, 0.0625, 0.5312, 0.0625, 0.5312, 0.09375, 0.5, 0.09375, 0.5, 0.0, 0.5312, 0.0, 0.5312, 0.0625, 0.5, 0.0625, 0.5, 0.1879, 0.5312, 0.1879, 0.5312, 0.25, 0.5, 0.25, 0.5, 0.25, 0.5312, 0.25, 0.5312, 0.5, 0.5, 0.5, 0.5, 0.75, 0.5312, 0.75, 0.5312, 1.0, 0.5, 1.0, 0.5, 0.7478, 0.5301, 0.7478, 0.5312, 0.75, 0.5, 0.75, 0.5, 0.5022, 0.5301, 0.5022, 0.5301, 0.5022, 0.5, 0.5022, 0.5, 0.5022, 0.5301, 0.5022, 0.5301, 0.5022, 0.5, 0.5022, 0.5312, 0.125, 0.5312, 0.1407, 0.5312, 0.1407, 0.5312, 0.125, 0.5601, 0.5022, 0.5301, 0.5022, 0.5312, 0.5, 0.5625, 0.5, 0.5601, 0.7478, 0.5301, 0.7478, 0.5301, 0.7478, 0.5601, 0.7478, 0.5601, 0.7478, 0.5301, 0.7478, 0.5301, 0.7478, 0.5601, 0.7478, 0.375, 0.125, 0.4062, 0.125, 0.4062, 0.1407, 0.375, 0.1407, 0.375, 0.09375, 0.4062, 0.09375, 0.4062, 0.1094, 0.375, 0.1094, 0.375, 0.1407, 0.4062, 0.1407, 0.4062, 0.1564, 0.375, 0.1564, 0.375, 0.1564, 0.4062, 0.1564, 0.4062, 0.1879, 0.375, 0.1879, 0.375, 0.0625, 0.4062, 0.0625, 0.4062, 0.09375, 0.375, 0.09375, 0.375, 0.1094, 0.4062, 0.1094, 0.4062, 0.125, 0.375, 0.125, 0.3797, 0.5022, 0.4098, 0.5022, 0.4098, 0.5022, 0.3797, 0.5022, 0.3797, 0.5022, 0.4098, 0.5022, 0.4098, 0.5022, 0.3797, 0.5022, 0.3797, 0.6864, 0.3797, 0.7478, 0.3769, 0.7491, 0.375, 0.7486, 0.375, 0.6875, 0.125, 0.6875, 0.375, 0.6875, 0.375, 0.7486, 0.125, 0.7486, 0.125, 0.5014, 0.375, 0.5014, 0.375, 0.5621, 0.125, 0.5621, 0.3775, 0.25, 0.4062, 0.25, 0.4062, 0.5, 0.3775, 0.5, 0.4399, 0.7478, 0.4098, 0.7478, 0.4098, 0.7478, 0.4399, 0.7478, 0.4399, 0.7478, 0.4098, 0.7478, 0.4098, 0.7478, 0.4399, 0.7478, 0.4399, 0.5022, 0.4098, 0.5022, 0.4062, 0.5, 0.4375, 0.5, 0.5625, 0.125, 0.5938, 0.125, 0.5938, 0.1407, 0.5625, 0.1407, 0.5625, 0.09375, 0.5938, 0.09375, 0.5938, 0.1094, 0.5625, 0.1094, 0.5625, 0.1407, 0.5938, 0.1407, 0.5938, 0.1564, 0.5625, 0.1564, 0.5625, 0.1564, 0.5938, 0.1564, 0.5938, 0.1879, 0.5625, 0.1879, 0.5625, 0.0625, 0.5938, 0.0625, 0.5938, 0.09375, 0.5625, 0.09375, 0.5625, 0.0, 0.5938, 0.0, 0.5938, 0.0625, 0.5625, 0.0625, 0.6203, 0.7478, 0.5902, 0.7478, 0.5902, 0.7478, 0.6203, 0.7478, 0.6203, 0.7478, 0.5902, 0.7478, 0.5902, 0.7478, 0.6203, 0.7478, 0.6203, 0.5633, 0.6203, 0.5022, 0.6231, 0.5009, 0.625, 0.5014, 0.625, 0.5621, 0.5625, 0.1094, 0.5938, 0.1094, 0.5938, 0.125, 0.5625, 0.125, 0.5601, 0.5022, 0.5902, 0.5022, 0.5902, 0.5022, 0.5601, 0.5022, 0.5601, 0.5022, 0.5902, 0.5022, 0.5902, 0.5022, 0.5601, 0.5022, 0.5601, 0.7478, 0.5902, 0.7478, 0.5937, 0.75, 0.5625, 0.75, 0.5625, 0.75, 0.5937, 0.75, 0.5938, 1.0, 0.5625, 1.0, 0.5625, 0.25, 0.5938, 0.25, 0.5938, 0.5, 0.5625, 0.5, 0.5625, 0.1879, 0.5938, 0.1879, 0.5938, 0.25, 0.5625, 0.25, 0.4688, 0.125, 0.4688, 0.1094, 0.4688, 0.1094, 0.4688, 0.125, 0.4688, 0.1407, 0.4688, 0.125, 0.4688, 0.125, 0.4688, 0.1407, 0.4688, 0.1094, 0.5, 0.1094, 0.5, 0.1094, 0.4688, 0.1094, 0.5312, 0.1407, 0.5, 0.1407, 0.5, 0.1407, 0.5312, 0.1407, 0.5312, 0.1407, 0.5, 0.1407, 0.5, 0.1407, 0.5312, 0.1407, 0.5, 0.1407, 0.4688, 0.1407, 0.4688, 0.1407, 0.5, 0.1407, 0.5312, 0.1094, 0.5312, 0.125, 0.5312, 0.125, 0.5312, 0.1094, 0.5, 0.1094, 0.5312, 0.1094, 0.5312, 0.1094, 0.5, 0.1094, 0.4688, 0.125, 0.4688, 0.1094, 0.4688, 0.1094, 0.4688, 0.125, 0.4688, 0.1407, 0.4688, 0.125, 0.4688, 0.125, 0.4688, 0.1407, 0.4688, 0.1094, 0.5, 0.1094, 0.5, 0.1094, 0.4688, 0.1094, 0.5312, 0.125, 0.5312, 0.1407, 0.5312, 0.1407, 0.5312, 0.125, 0.5, 0.1407, 0.4688, 0.1407, 0.4688, 0.1407, 0.5, 0.1407, 0.5312, 0.1407, 0.5, 0.1407, 0.5, 0.1407, 0.5312, 0.1407, 0.5312, 0.125, 0.5312, 0.1407, 0.5312, 0.1407, 0.5312, 0.125, 0.4688, 0.125, 0.4688, 0.1094, 0.4688, 0.1094, 0.4688, 0.125, 0.4688, 0.1094, 0.5, 0.1094, 0.5, 0.1094, 0.4688, 0.1094, 0.5, 0.1094, 0.5312, 0.1094, 0.5312, 0.1094, 0.5, 0.1094, 0.4688, 0.1407, 0.4688, 0.125, 0.4688, 0.125, 0.4688, 0.1407, 0.5312, 0.1094, 0.5312, 0.125, 0.5312, 0.125, 0.5312, 0.1094, 0.5, 0.1407, 0.4688, 0.1407, 0.4688, 0.1407, 0.5, 0.1407, 0.5312, 0.1407, 0.5, 0.1407, 0.5, 0.1407, 0.5312, 0.1407, 0.5312, 0.125, 0.5312, 0.1407, 0.5312, 0.1407, 0.5312, 0.125, 0.4688, 0.1094, 0.5, 0.1094, 0.5, 0.1094, 0.4688, 0.1094, 0.5, 0.1094, 0.5312, 0.1094, 0.5312, 0.1094, 0.5, 0.1094, 0.4688, 0.1407, 0.4688, 0.125, 0.4688, 0.125, 0.4688, 0.1407, 0.5312, 0.1094, 0.5312, 0.125, 0.5312, 0.125, 0.5312, 0.1094, 0.4688, 0.125, 0.4688, 0.1094, 0.4688, 0.1094, 0.4688, 0.125, 0.5312, 0.1094, 0.5312, 0.125, 0.5312, 0.125, 0.5312, 0.1094, 0.4688, 0.125, 0.4688, 0.1094, 0.4688, 0.1094, 0.4688, 0.125, 0.5, 0.1407, 0.4688, 0.1407, 0.4688, 0.1407, 0.5, 0.1407, 0.5312, 0.1407, 0.5, 0.1407, 0.5, 0.1407, 0.5312, 0.1407, 0.5312, 0.125, 0.5312, 0.1407, 0.5312, 0.1407, 0.5312, 0.125, 0.4688, 0.1094, 0.5, 0.1094, 0.5, 0.1094, 0.4688, 0.1094, 0.5, 0.1094, 0.5312, 0.1094, 0.5312, 0.1094, 0.5, 0.1094, 0.4688, 0.1407, 0.4688, 0.125, 0.4688, 0.125, 0.4688, 0.1407, 0.4688, 0.1094, 0.5, 0.1094, 0.5, 0.1094, 0.4688, 0.1094, 0.5, 0.1094, 0.5312, 0.1094, 0.5312, 0.1094, 0.5, 0.1094, 0.4688, 0.1407, 0.4688, 0.125, 0.4688, 0.125, 0.4688, 0.1407, 0.5312, 0.1094, 0.5312, 0.125, 0.5312, 0.125, 0.5312, 0.1094, 0.4688, 0.125, 0.4688, 0.1094, 0.4688, 0.1094, 0.4688, 0.125, 0.5, 0.1407, 0.4688, 0.1407, 0.4688, 0.1407, 0.5, 0.1407, 0.5312, 0.1407, 0.5, 0.1407, 0.5, 0.1407, 0.5312, 0.1407, 0.5312, 0.125, 0.5312, 0.1407, 0.5312, 0.1407, 0.5312, 0.125, 0.5312, 0.125, 0.5312, 0.1407, 0.5312, 0.1407, 0.5312, 0.125, 0.4688, 0.1094, 0.5, 0.1094, 0.5, 0.1094, 0.4688, 0.1094, 0.5, 0.1094, 0.5312, 0.1094, 0.5312, 0.1094, 0.5, 0.1094, 0.4688, 0.1407, 0.4688, 0.125, 0.4688, 0.125, 0.4688, 0.1407, 0.5312, 0.1094, 0.5312, 0.125, 0.5312, 0.125, 0.5312, 0.1094, 0.4688, 0.125, 0.4688, 0.1094, 0.4688, 0.1094, 0.4688, 0.125, 0.5, 0.1407, 0.4688, 0.1407, 0.4688, 0.1407, 0.5, 0.1407, 0.5312, 0.1407, 0.5, 0.1407, 0.5, 0.1407, 0.5312, 0.1407, 0.4688, 0.125, 0.4688, 0.1094, 0.4688, 0.1094, 0.4688, 0.125, 0.5, 0.1407, 0.4688, 0.1407, 0.4688, 0.1407, 0.5, 0.1407, 0.5312, 0.1407, 0.5, 0.1407, 0.5, 0.1407, 0.5312, 0.1407, 0.5312, 0.125, 0.5312, 0.1407, 0.5312, 0.1407, 0.5312, 0.125, 0.4688, 0.1094, 0.5, 0.1094, 0.5, 0.1094, 0.4688, 0.1094, 0.5, 0.1094, 0.5312, 0.1094, 0.5312, 0.1094, 0.5, 0.1094, 0.4688, 0.1407, 0.4688, 0.125, 0.4688, 0.125, 0.4688, 0.1407, 0.5312, 0.1094, 0.5312, 0.125, 0.5312, 0.125, 0.5312, 0.1094, 0.4688, 0.1407, 0.4688, 0.125, 0.4688, 0.125, 0.4688, 0.1407, 0.5312, 0.1094, 0.5312, 0.125, 0.5312, 0.125, 0.5312, 0.1094, 0.4688, 0.125, 0.4688, 0.1094, 0.4688, 0.1094, 0.4688, 0.125, 0.5, 0.1407, 0.4688, 0.1407, 0.4688, 0.1407, 0.5, 0.1407, 0.5312, 0.1407, 0.5, 0.1407, 0.5, 0.1407, 0.5312, 0.1407, 0.5312, 0.125, 0.5312, 0.1407, 0.5312, 0.1407, 0.5312, 0.125, 0.4688, 0.1094, 0.5, 0.1094, 0.5, 0.1094, 0.4688, 0.1094, 0.5, 0.1094, 0.5312, 0.1094, 0.5312, 0.1094, 0.5, 0.1094, 0.4688, 0.1094, 0.5, 0.1094, 0.5, 0.1094, 0.4688, 0.1094, 0.5, 0.1094, 0.5312, 0.1094, 0.5312, 0.1094, 0.5, 0.1094, 0.4688, 0.1407, 0.4688, 0.125, 0.4688, 0.125, 0.4688, 0.1407, 0.5312, 0.1094, 0.5312, 0.125, 0.5312, 0.125, 0.5312, 0.1094, 0.4688, 0.125, 0.4688, 0.1094, 0.4688, 0.1094, 0.4688, 0.125, 0.5, 0.1407, 0.4688, 0.1407, 0.4688, 0.1407, 0.5, 0.1407, 0.5312, 0.1407, 0.5, 0.1407, 0.5, 0.1407, 0.5312, 0.1407, 0.5312, 0.125, 0.5312, 0.1407, 0.5312, 0.1407, 0.5312, 0.125, 0.5312, 0.1407, 0.5, 0.1407, 0.5, 0.1407, 0.5312, 0.1407, 0.5312, 0.125, 0.5312, 0.1407, 0.5312, 0.1407, 0.5312, 0.125, 0.4688, 0.1094, 0.5, 0.1094, 0.5, 0.1094, 0.4688, 0.1094, 0.5, 0.1094, 0.5312, 0.1094, 0.5312, 0.1094, 0.5, 0.1094, 0.4688, 0.1407, 0.4688, 0.125, 0.4688, 0.125, 0.4688, 0.1407, 0.5312, 0.1094, 0.5312, 0.125, 0.5312, 0.125, 0.5312, 0.1094, 0.4688, 0.125, 0.4688, 0.1094, 0.4688, 0.1094, 0.4688, 0.125, 0.5, 0.1407, 0.4688, 0.1407, 0.4688, 0.1407, 0.5, 0.1407, 0.4688, 0.125, 0.4688, 0.1094, 0.4688, 0.1094, 0.4688, 0.125, 0.5, 0.1407, 0.4688, 0.1407, 0.4688, 0.1407, 0.5, 0.1407, 0.5312, 0.1407, 0.5, 0.1407, 0.5, 0.1407, 0.5312, 0.1407, 0.5312, 0.125, 0.5312, 0.1407, 0.5312, 0.1407, 0.5312, 0.125, 0.4688, 0.1094, 0.5, 0.1094, 0.5, 0.1094, 0.4688, 0.1094, 0.5, 0.1094, 0.5312, 0.1094, 0.5312, 0.1094, 0.5, 0.1094, 0.4688, 0.1407, 0.4688, 0.125, 0.4688, 0.125, 0.4688, 0.1407, 0.5312, 0.1094, 0.5312, 0.125, 0.5312, 0.125, 0.5312, 0.1094, 0.5, 0.1094, 0.5312, 0.1094, 0.5312, 0.1094, 0.5, 0.1094, 0.4688, 0.1407, 0.4688, 0.125, 0.4688, 0.125, 0.4688, 0.1407, 0.5312, 0.1094, 0.5312, 0.125, 0.5312, 0.125, 0.5312, 0.1094, 0.4688, 0.125, 0.4688, 0.1094, 0.4688, 0.1094, 0.4688, 0.125, 0.5, 0.1407, 0.4688, 0.1407, 0.4688, 0.1407, 0.5, 0.1407, 0.5312, 0.1407, 0.5, 0.1407, 0.5, 0.1407, 0.5312, 0.1407, 0.5312, 0.125, 0.5312, 0.1407, 0.5312, 0.1407, 0.5312, 0.125, 0.4688, 0.1094, 0.5, 0.1094, 0.5, 0.1094, 0.4688, 0.1094, 0.4688, 0.1094, 0.5, 0.1094, 0.5, 0.1094, 0.4688, 0.1094, 0.5, 0.1094, 0.5312, 0.1094, 0.5312, 0.1094, 0.5, 0.1094, 0.4688, 0.1407, 0.4688, 0.125, 0.4688, 0.125, 0.4688, 0.1407, 0.5312, 0.1094, 0.5312, 0.125, 0.5312, 0.125, 0.5312, 0.1094, 0.4688, 0.125, 0.4688, 0.1094, 0.4688, 0.1094, 0.4688, 0.125, 0.5, 0.1407, 0.4688, 0.1407, 0.4688, 0.1407, 0.5, 0.1407, 0.5312, 0.1407, 0.5, 0.1407, 0.5, 0.1407, 0.5312, 0.1407, 0.5312, 0.125, 0.5312, 0.1407, 0.5312, 0.1407, 0.5312, 0.125, 0.5, 0.1407, 0.4688, 0.1407, 0.4688, 0.1407, 0.5, 0.1407, 0.5312, 0.1407, 0.5, 0.1407, 0.5, 0.1407, 0.5312, 0.1407, 0.5312, 0.125, 0.5312, 0.1407, 0.5312, 0.1407, 0.5312, 0.125, 0.4688, 0.1094, 0.5, 0.1094, 0.5, 0.1094, 0.4688, 0.1094, 0.5, 0.1094, 0.5312, 0.1094, 0.5312, 0.1094, 0.5, 0.1094, 0.4688, 0.1407, 0.4688, 0.125, 0.4688, 0.125, 0.4688, 0.1407, 0.5312, 0.1094, 0.5312, 0.125, 0.5312, 0.125, 0.5312, 0.1094, 0.4688, 0.125, 0.4688, 0.1094, 0.4688, 0.1094, 0.4688, 0.125, 0.5312, 0.125, 0.5312, 0.1407, 0.5, 0.1407, 0.4688, 0.1407, 0.4688, 0.125, 0.4688, 0.1094, 0.5, 0.1094, 0.5312, 0.1094, 0.625, 0.5, 0.625, 0.5002, 0.625, 0.5009, 0.625, 0.5002, 0.625, 0.5007, 0.625, 0.5009, 0.625, 0.5007, 0.625, 0.5014, 0.625, 0.5009, 0.375, 0.5, 0.3753, 0.5, 0.3769, 0.5, 0.3753, 0.5, 0.3762, 0.5, 0.3769, 0.5, 0.3762, 0.5, 0.3775, 0.5, 0.3769, 0.5, 0.3765, 0.7493, 0.3759, 0.7496, 0.3769, 0.7491, 0.3759, 0.7496, 0.375, 0.7493, 0.3769, 0.7491, 0.375, 0.7493, 0.375, 0.7486, 0.3769, 0.7491, 0.625, 0.75, 0.6247, 0.75, 0.6231, 0.75, 0.6247, 0.75, 0.6238, 0.75, 0.6231, 0.75, 0.6238, 0.75, 0.6225, 0.75, 0.6231, 0.75, 0.125, 0.7486, 0.375, 0.7486, 0.375, 0.75, 0.125, 0.75, 0.375, 1.0, 0.375, 0.75, 0.3762, 0.75, 0.3762, 1.0, 0.3762, 1.0, 0.3762, 0.75, 0.3775, 0.75, 0.3775, 1.0, 0.375, 0.5014, 0.125, 0.5014, 0.125, 0.5, 0.375, 0.5, 0.375, 0.5, 0.375, 0.25, 0.3762, 0.25, 0.3762, 0.5, 0.3762, 0.5, 0.3762, 0.25, 0.3775, 0.25, 0.3775, 0.5, 0.875, 0.5014, 0.625, 0.5014, 0.625, 0.5007, 0.875, 0.5007, 0.875, 0.5007, 0.625, 0.5007, 0.625, 0.5, 0.875, 0.5, 0.625, 0.25, 0.625, 0.5, 0.6225, 0.5, 0.6225, 0.25, 0.625, 0.7486, 0.875, 0.7486, 0.875, 0.7493, 0.625, 0.7493, 0.625, 0.7493, 0.875, 0.7493, 0.875, 0.75, 0.625, 0.75, 0.625, 0.75, 0.625, 1.0, 0.6225, 1.0, 0.6225, 0.75, 0.5938, 0.0, 0.6225, 0.0, 0.6238, 0.0001861, 0.6247, 0.0006944, 0.625, 0.001389, 0.625, 0.0625, 0.5938, 0.0625])
me_cube_003.materials.append(mat_tv)
me_cube_003.materials.append(mat_screen)
me_cube_003.update()

# ---- objects
ob_cube = bpy.data.objects.new('Cube', me_cube_003)

# ---- transforms, parenting, visibility, modifiers, constraints
ob_cube.location = (-0.1493, -0.0001205, 0.6554)
_m = ob_cube.modifiers.new('Bevel', 'BEVEL')
_m.width = 0.04
_m.width_pct = 0.04
_m.segments = 2

# ---- collection membership
col_collection.objects.link(ob_cube)

# ---- scene / render settings (as saved in the file)
scene.frame_start = 1; scene.frame_end = 250; scene.frame_set(1)
scene.render.engine = 'BLENDER_EEVEE_NEXT'
scene.cycles.sampling_pattern = 'TABULATED_SOBOL'
scene.eevee.ray_tracing_options.trace_max_roughness = 0.0
bpy.context.view_layer.update()

# ---- added for rendering (the .blend has no active camera and no usable light): camera, sun
cam_auto = bpy.data.cameras.new('AutoCamera')
cam_auto.lens = 50.0
cam_auto.sensor_width = 36.0
cam_auto.clip_end = 1000.0
ob_auto_camera = bpy.data.objects.new('AutoCamera', cam_auto)
scene.collection.objects.link(ob_auto_camera)
ob_auto_camera.location = (0.914957, -1.23134, 1.15753)
ob_auto_camera.rotation_euler = (1.09748, -7.21219e-08, 0.694738)
scene.camera = ob_auto_camera
light_auto_sun = bpy.data.lights.new('AutoSun', 'SUN')
light_auto_sun.energy = 3.0
light_auto_sun.angle = 0.0523599
ob_auto_sun = bpy.data.objects.new('AutoSun', light_auto_sun)
scene.collection.objects.link(ob_auto_sun)
ob_auto_sun.rotation_euler = (0.872665, 0.174533, 0.523599)
bpy.context.view_layer.update()
